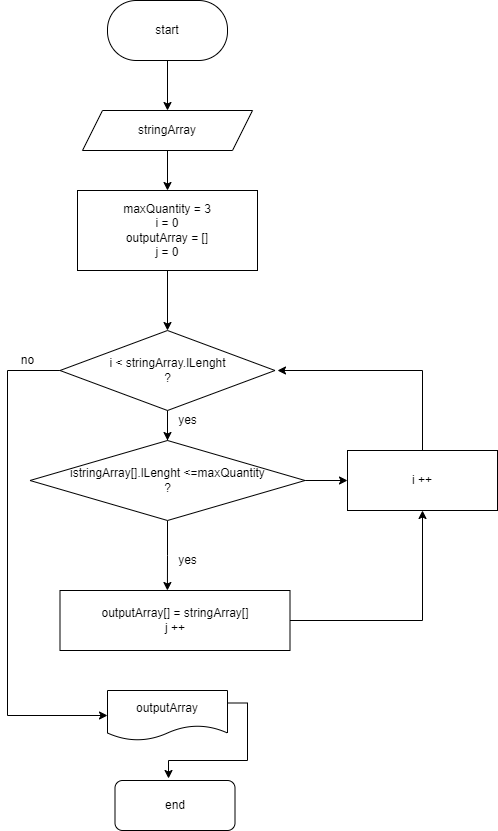

The diagram above was exported from draw.io. Its source (the exported page's mxGraphModel, read from the mxfile embedded in the PNG):
<mxGraphModel dx="1102" dy="861" grid="1" gridSize="10" guides="1" tooltips="1" connect="1" arrows="1" fold="1" page="1" pageScale="1" pageWidth="827" pageHeight="1169" math="0" shadow="0">
  <root>
    <mxCell id="0" />
    <mxCell id="1" parent="0" />
    <mxCell id="CeMycTpE2floyKz_5H10-8" style="edgeStyle=orthogonalEdgeStyle;rounded=0;orthogonalLoop=1;jettySize=auto;html=1;exitX=0.5;exitY=1;exitDx=0;exitDy=0;entryX=0.5;entryY=0;entryDx=0;entryDy=0;" parent="1" source="CeMycTpE2floyKz_5H10-1" target="CeMycTpE2floyKz_5H10-4" edge="1">
      <mxGeometry relative="1" as="geometry" />
    </mxCell>
    <mxCell id="CeMycTpE2floyKz_5H10-1" value="start" style="rounded=1;whiteSpace=wrap;html=1;arcSize=48;" parent="1" vertex="1">
      <mxGeometry x="380" y="40" width="120" height="60" as="geometry" />
    </mxCell>
    <mxCell id="CxogkbkCD_MLoq_RKEqw-2" style="edgeStyle=orthogonalEdgeStyle;rounded=0;orthogonalLoop=1;jettySize=auto;html=1;exitX=0.5;exitY=1;exitDx=0;exitDy=0;entryX=0.5;entryY=0;entryDx=0;entryDy=0;" parent="1" source="CeMycTpE2floyKz_5H10-4" target="CxogkbkCD_MLoq_RKEqw-1" edge="1">
      <mxGeometry relative="1" as="geometry" />
    </mxCell>
    <mxCell id="CeMycTpE2floyKz_5H10-4" value="stringArray" style="shape=parallelogram;perimeter=parallelogramPerimeter;whiteSpace=wrap;html=1;fixedSize=1;" parent="1" vertex="1">
      <mxGeometry x="355" y="150" width="170" height="40" as="geometry" />
    </mxCell>
    <mxCell id="CxogkbkCD_MLoq_RKEqw-15" style="edgeStyle=orthogonalEdgeStyle;rounded=0;orthogonalLoop=1;jettySize=auto;html=1;exitX=0;exitY=0.5;exitDx=0;exitDy=0;entryX=0;entryY=0.5;entryDx=0;entryDy=0;" parent="1" source="CeMycTpE2floyKz_5H10-9" target="CxogkbkCD_MLoq_RKEqw-12" edge="1">
      <mxGeometry relative="1" as="geometry">
        <Array as="points">
          <mxPoint x="280" y="410" />
          <mxPoint x="280" y="755" />
        </Array>
      </mxGeometry>
    </mxCell>
    <mxCell id="CxogkbkCD_MLoq_RKEqw-16" style="edgeStyle=orthogonalEdgeStyle;rounded=0;orthogonalLoop=1;jettySize=auto;html=1;exitX=0.5;exitY=1;exitDx=0;exitDy=0;entryX=0.5;entryY=0;entryDx=0;entryDy=0;" parent="1" source="CeMycTpE2floyKz_5H10-9" target="CxogkbkCD_MLoq_RKEqw-5" edge="1">
      <mxGeometry relative="1" as="geometry" />
    </mxCell>
    <mxCell id="CxogkbkCD_MLoq_RKEqw-23" value="" style="edgeStyle=orthogonalEdgeStyle;rounded=0;orthogonalLoop=1;jettySize=auto;html=1;" parent="1" source="CeMycTpE2floyKz_5H10-9" edge="1">
      <mxGeometry relative="1" as="geometry">
        <mxPoint x="440" y="540" as="targetPoint" />
      </mxGeometry>
    </mxCell>
    <mxCell id="CeMycTpE2floyKz_5H10-9" value="i &amp;lt; stringArray.lLenght&lt;br&gt;?" style="rhombus;whiteSpace=wrap;html=1;" parent="1" vertex="1">
      <mxGeometry x="332.5" y="370" width="215" height="80" as="geometry" />
    </mxCell>
    <mxCell id="CxogkbkCD_MLoq_RKEqw-3" style="edgeStyle=orthogonalEdgeStyle;rounded=0;orthogonalLoop=1;jettySize=auto;html=1;exitX=0.5;exitY=1;exitDx=0;exitDy=0;entryX=0.5;entryY=0;entryDx=0;entryDy=0;" parent="1" source="CxogkbkCD_MLoq_RKEqw-1" target="CeMycTpE2floyKz_5H10-9" edge="1">
      <mxGeometry relative="1" as="geometry" />
    </mxCell>
    <mxCell id="CxogkbkCD_MLoq_RKEqw-1" value="maxQuantity = 3&lt;br&gt;i = 0&lt;br&gt;outputArray = []&lt;br&gt;j = 0" style="rounded=0;whiteSpace=wrap;html=1;" parent="1" vertex="1">
      <mxGeometry x="350" y="230" width="180" height="80" as="geometry" />
    </mxCell>
    <mxCell id="CxogkbkCD_MLoq_RKEqw-10" style="edgeStyle=orthogonalEdgeStyle;rounded=0;orthogonalLoop=1;jettySize=auto;html=1;exitX=1;exitY=0.5;exitDx=0;exitDy=0;entryX=0.5;entryY=1;entryDx=0;entryDy=0;" parent="1" source="CxogkbkCD_MLoq_RKEqw-4" target="CxogkbkCD_MLoq_RKEqw-6" edge="1">
      <mxGeometry relative="1" as="geometry" />
    </mxCell>
    <mxCell id="CxogkbkCD_MLoq_RKEqw-4" value="outputArray[] = stringArray[]&lt;br&gt;j ++" style="rounded=0;whiteSpace=wrap;html=1;" parent="1" vertex="1">
      <mxGeometry x="332.5" y="630" width="230" height="60" as="geometry" />
    </mxCell>
    <mxCell id="CxogkbkCD_MLoq_RKEqw-9" style="edgeStyle=orthogonalEdgeStyle;rounded=0;orthogonalLoop=1;jettySize=auto;html=1;exitX=1;exitY=0.5;exitDx=0;exitDy=0;entryX=0;entryY=0.5;entryDx=0;entryDy=0;" parent="1" source="CxogkbkCD_MLoq_RKEqw-5" target="CxogkbkCD_MLoq_RKEqw-6" edge="1">
      <mxGeometry relative="1" as="geometry" />
    </mxCell>
    <mxCell id="CxogkbkCD_MLoq_RKEqw-17" style="edgeStyle=orthogonalEdgeStyle;rounded=0;orthogonalLoop=1;jettySize=auto;html=1;exitX=0.5;exitY=1;exitDx=0;exitDy=0;entryX=0.467;entryY=0;entryDx=0;entryDy=0;entryPerimeter=0;" parent="1" source="CxogkbkCD_MLoq_RKEqw-5" target="CxogkbkCD_MLoq_RKEqw-4" edge="1">
      <mxGeometry relative="1" as="geometry" />
    </mxCell>
    <mxCell id="CxogkbkCD_MLoq_RKEqw-5" value="istringArray[].lLenght &amp;lt;=maxQuantity&lt;br&gt;?" style="rhombus;whiteSpace=wrap;html=1;" parent="1" vertex="1">
      <mxGeometry x="302.5" y="480" width="275" height="80" as="geometry" />
    </mxCell>
    <mxCell id="CxogkbkCD_MLoq_RKEqw-11" style="edgeStyle=orthogonalEdgeStyle;rounded=0;orthogonalLoop=1;jettySize=auto;html=1;exitX=0.5;exitY=0;exitDx=0;exitDy=0;" parent="1" source="CxogkbkCD_MLoq_RKEqw-6" edge="1">
      <mxGeometry relative="1" as="geometry">
        <mxPoint x="550" y="410" as="targetPoint" />
        <Array as="points">
          <mxPoint x="695" y="410" />
        </Array>
      </mxGeometry>
    </mxCell>
    <mxCell id="CxogkbkCD_MLoq_RKEqw-6" value="i ++" style="rounded=0;whiteSpace=wrap;html=1;" parent="1" vertex="1">
      <mxGeometry x="620" y="490" width="150" height="60" as="geometry" />
    </mxCell>
    <mxCell id="CxogkbkCD_MLoq_RKEqw-14" style="edgeStyle=orthogonalEdgeStyle;rounded=0;orthogonalLoop=1;jettySize=auto;html=1;exitX=1;exitY=0.25;exitDx=0;exitDy=0;entryX=0.446;entryY=-0.04;entryDx=0;entryDy=0;entryPerimeter=0;" parent="1" source="CxogkbkCD_MLoq_RKEqw-12" target="CxogkbkCD_MLoq_RKEqw-13" edge="1">
      <mxGeometry relative="1" as="geometry" />
    </mxCell>
    <mxCell id="CxogkbkCD_MLoq_RKEqw-12" value="outputArray" style="shape=document;whiteSpace=wrap;html=1;boundedLbl=1;" parent="1" vertex="1">
      <mxGeometry x="380" y="730" width="120" height="50" as="geometry" />
    </mxCell>
    <mxCell id="CxogkbkCD_MLoq_RKEqw-13" value="end" style="rounded=1;whiteSpace=wrap;html=1;" parent="1" vertex="1">
      <mxGeometry x="387.5" y="820" width="120" height="50" as="geometry" />
    </mxCell>
    <mxCell id="CxogkbkCD_MLoq_RKEqw-18" value="yes" style="text;html=1;align=center;verticalAlign=middle;resizable=0;points=[];autosize=1;strokeColor=none;fillColor=none;" parent="1" vertex="1">
      <mxGeometry x="440" y="445" width="40" height="30" as="geometry" />
    </mxCell>
    <mxCell id="CxogkbkCD_MLoq_RKEqw-19" value="yes" style="text;html=1;align=center;verticalAlign=middle;resizable=0;points=[];autosize=1;strokeColor=none;fillColor=none;" parent="1" vertex="1">
      <mxGeometry x="440" y="585" width="40" height="30" as="geometry" />
    </mxCell>
    <mxCell id="CxogkbkCD_MLoq_RKEqw-21" value="no" style="text;html=1;align=center;verticalAlign=middle;resizable=0;points=[];autosize=1;strokeColor=none;fillColor=none;" parent="1" vertex="1">
      <mxGeometry x="280" y="385" width="40" height="30" as="geometry" />
    </mxCell>
  </root>
</mxGraphModel>